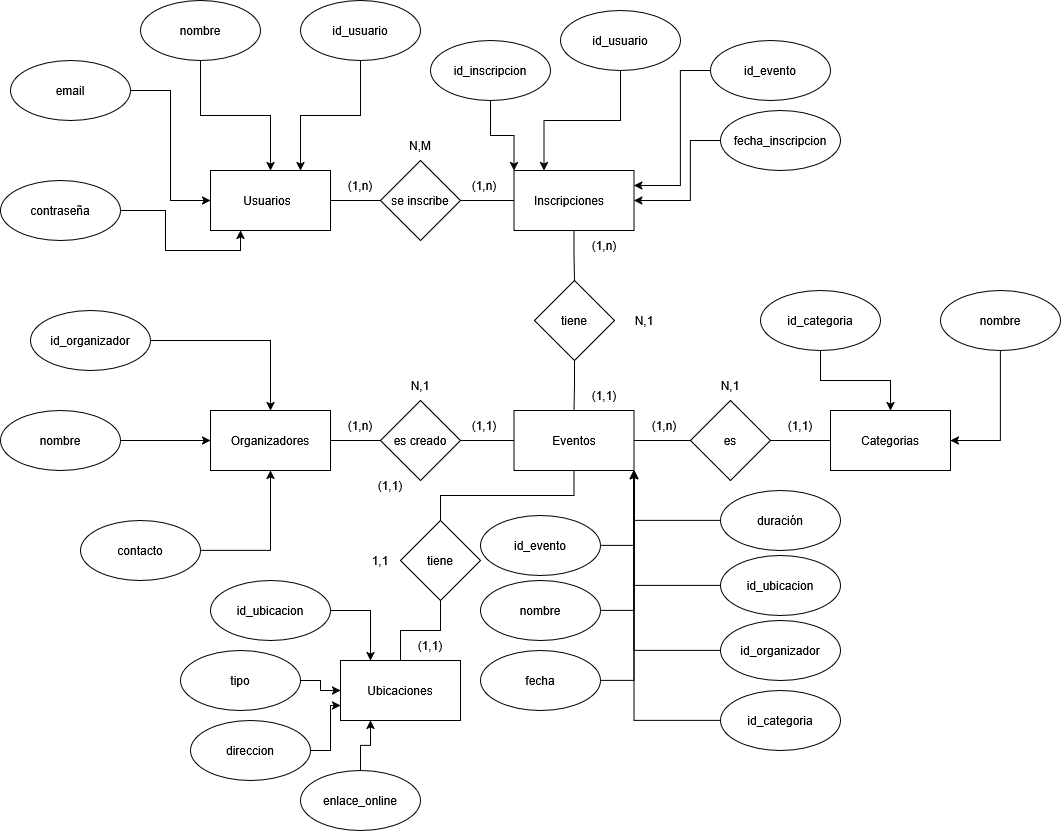

The diagram above was exported from draw.io. Its source (the exported page's mxGraphModel, read from the mxfile embedded in the PNG):
<mxGraphModel dx="792" dy="1132" grid="1" gridSize="10" guides="1" tooltips="1" connect="1" arrows="1" fold="1" page="1" pageScale="1" pageWidth="1169" pageHeight="1654" math="0" shadow="0">
  <root>
    <mxCell id="0" />
    <mxCell id="1" parent="0" />
    <mxCell id="xSQEsTbpReUmkJHRqVma-20" value="" style="edgeStyle=orthogonalEdgeStyle;rounded=0;orthogonalLoop=1;jettySize=auto;html=1;endArrow=none;endFill=0;" parent="1" source="xSQEsTbpReUmkJHRqVma-1" target="xSQEsTbpReUmkJHRqVma-11" edge="1">
      <mxGeometry relative="1" as="geometry" />
    </mxCell>
    <mxCell id="xSQEsTbpReUmkJHRqVma-1" value="Usuarios&lt;span style=&quot;white-space: pre;&quot;&gt;&#09;&lt;/span&gt;" style="rounded=0;whiteSpace=wrap;html=1;" parent="1" vertex="1">
      <mxGeometry x="260" y="210" width="120" height="60" as="geometry" />
    </mxCell>
    <mxCell id="xSQEsTbpReUmkJHRqVma-21" value="" style="edgeStyle=orthogonalEdgeStyle;rounded=0;orthogonalLoop=1;jettySize=auto;html=1;endArrow=none;endFill=0;" parent="1" source="xSQEsTbpReUmkJHRqVma-3" target="xSQEsTbpReUmkJHRqVma-11" edge="1">
      <mxGeometry relative="1" as="geometry" />
    </mxCell>
    <mxCell id="xSQEsTbpReUmkJHRqVma-22" value="" style="edgeStyle=orthogonalEdgeStyle;rounded=0;orthogonalLoop=1;jettySize=auto;html=1;endArrow=none;endFill=0;" parent="1" source="xSQEsTbpReUmkJHRqVma-3" target="xSQEsTbpReUmkJHRqVma-12" edge="1">
      <mxGeometry relative="1" as="geometry" />
    </mxCell>
    <mxCell id="xSQEsTbpReUmkJHRqVma-3" value="Inscripciones&lt;span style=&quot;white-space: pre;&quot;&gt;&#09;&lt;/span&gt;" style="rounded=0;whiteSpace=wrap;html=1;" parent="1" vertex="1">
      <mxGeometry x="563.5" y="210" width="120" height="60" as="geometry" />
    </mxCell>
    <mxCell id="xSQEsTbpReUmkJHRqVma-24" value="" style="edgeStyle=orthogonalEdgeStyle;rounded=0;orthogonalLoop=1;jettySize=auto;html=1;endArrow=none;endFill=0;exitX=1;exitY=0.5;exitDx=0;exitDy=0;" parent="1" source="xSQEsTbpReUmkJHRqVma-7" target="xSQEsTbpReUmkJHRqVma-13" edge="1">
      <mxGeometry relative="1" as="geometry">
        <mxPoint x="890" y="270" as="sourcePoint" />
      </mxGeometry>
    </mxCell>
    <mxCell id="xSQEsTbpReUmkJHRqVma-6" value="Organizadores" style="rounded=0;whiteSpace=wrap;html=1;" parent="1" vertex="1">
      <mxGeometry x="260" y="450" width="120" height="60" as="geometry" />
    </mxCell>
    <mxCell id="xSQEsTbpReUmkJHRqVma-7" value="Eventos" style="rounded=0;whiteSpace=wrap;html=1;" parent="1" vertex="1">
      <mxGeometry x="563.5" y="450" width="120" height="60" as="geometry" />
    </mxCell>
    <mxCell id="xSQEsTbpReUmkJHRqVma-8" value="Categorias" style="rounded=0;whiteSpace=wrap;html=1;" parent="1" vertex="1">
      <mxGeometry x="880" y="450" width="120" height="60" as="geometry" />
    </mxCell>
    <mxCell id="xSQEsTbpReUmkJHRqVma-9" value="Ubicaciones" style="rounded=0;whiteSpace=wrap;html=1;" parent="1" vertex="1">
      <mxGeometry x="390" y="700" width="120" height="60" as="geometry" />
    </mxCell>
    <mxCell id="xSQEsTbpReUmkJHRqVma-16" value="" style="edgeStyle=orthogonalEdgeStyle;rounded=0;orthogonalLoop=1;jettySize=auto;html=1;endArrow=none;endFill=0;" parent="1" source="xSQEsTbpReUmkJHRqVma-10" target="xSQEsTbpReUmkJHRqVma-6" edge="1">
      <mxGeometry relative="1" as="geometry" />
    </mxCell>
    <mxCell id="xSQEsTbpReUmkJHRqVma-17" style="edgeStyle=orthogonalEdgeStyle;rounded=0;orthogonalLoop=1;jettySize=auto;html=1;entryX=0;entryY=0.5;entryDx=0;entryDy=0;endArrow=none;endFill=0;" parent="1" source="xSQEsTbpReUmkJHRqVma-10" target="xSQEsTbpReUmkJHRqVma-7" edge="1">
      <mxGeometry relative="1" as="geometry">
        <mxPoint x="540" y="480" as="targetPoint" />
      </mxGeometry>
    </mxCell>
    <mxCell id="xSQEsTbpReUmkJHRqVma-10" value="es creado" style="rhombus;whiteSpace=wrap;html=1;" parent="1" vertex="1">
      <mxGeometry x="430" y="440" width="80" height="80" as="geometry" />
    </mxCell>
    <mxCell id="xSQEsTbpReUmkJHRqVma-11" value="se inscribe" style="rhombus;whiteSpace=wrap;html=1;" parent="1" vertex="1">
      <mxGeometry x="430" y="200" width="80" height="80" as="geometry" />
    </mxCell>
    <mxCell id="xSQEsTbpReUmkJHRqVma-23" value="" style="edgeStyle=orthogonalEdgeStyle;rounded=0;orthogonalLoop=1;jettySize=auto;html=1;endArrow=none;endFill=0;entryX=0.5;entryY=0;entryDx=0;entryDy=0;" parent="1" source="xSQEsTbpReUmkJHRqVma-12" target="xSQEsTbpReUmkJHRqVma-7" edge="1">
      <mxGeometry relative="1" as="geometry">
        <mxPoint x="830" y="240" as="targetPoint" />
      </mxGeometry>
    </mxCell>
    <mxCell id="xSQEsTbpReUmkJHRqVma-12" value="tiene" style="rhombus;whiteSpace=wrap;html=1;" parent="1" vertex="1">
      <mxGeometry x="584" y="320" width="80" height="80" as="geometry" />
    </mxCell>
    <mxCell id="xSQEsTbpReUmkJHRqVma-25" value="" style="edgeStyle=orthogonalEdgeStyle;rounded=0;orthogonalLoop=1;jettySize=auto;html=1;endArrow=none;endFill=0;" parent="1" source="xSQEsTbpReUmkJHRqVma-13" target="xSQEsTbpReUmkJHRqVma-8" edge="1">
      <mxGeometry relative="1" as="geometry" />
    </mxCell>
    <mxCell id="xSQEsTbpReUmkJHRqVma-13" value="es" style="rhombus;whiteSpace=wrap;html=1;" parent="1" vertex="1">
      <mxGeometry x="740" y="440" width="80" height="80" as="geometry" />
    </mxCell>
    <mxCell id="xSQEsTbpReUmkJHRqVma-33" value="(1,n)" style="text;html=1;align=center;verticalAlign=middle;whiteSpace=wrap;rounded=0;" parent="1" vertex="1">
      <mxGeometry x="380" y="210" width="60" height="30" as="geometry" />
    </mxCell>
    <mxCell id="xSQEsTbpReUmkJHRqVma-34" value="N,M" style="text;html=1;align=center;verticalAlign=middle;whiteSpace=wrap;rounded=0;" parent="1" vertex="1">
      <mxGeometry x="440" y="170" width="60" height="30" as="geometry" />
    </mxCell>
    <mxCell id="xSQEsTbpReUmkJHRqVma-35" value="(1,n)" style="text;html=1;align=center;verticalAlign=middle;whiteSpace=wrap;rounded=0;" parent="1" vertex="1">
      <mxGeometry x="503.5" y="210" width="60" height="30" as="geometry" />
    </mxCell>
    <mxCell id="xSQEsTbpReUmkJHRqVma-37" value="N,1" style="text;html=1;align=center;verticalAlign=middle;whiteSpace=wrap;rounded=0;" parent="1" vertex="1">
      <mxGeometry x="440" y="410" width="60" height="30" as="geometry" />
    </mxCell>
    <mxCell id="xSQEsTbpReUmkJHRqVma-39" value="&lt;div&gt;(1,1)&lt;/div&gt;" style="text;html=1;align=center;verticalAlign=middle;whiteSpace=wrap;rounded=0;" parent="1" vertex="1">
      <mxGeometry x="503.5" y="450" width="60" height="30" as="geometry" />
    </mxCell>
    <mxCell id="xSQEsTbpReUmkJHRqVma-41" value="(1,n)" style="text;html=1;align=center;verticalAlign=middle;whiteSpace=wrap;rounded=0;" parent="1" vertex="1">
      <mxGeometry x="380" y="450" width="60" height="30" as="geometry" />
    </mxCell>
    <mxCell id="hWC6S1bnkCeIZq01ZW3R-1" value="N,1" style="text;html=1;align=center;verticalAlign=middle;whiteSpace=wrap;rounded=0;" parent="1" vertex="1">
      <mxGeometry x="750" y="410" width="60" height="30" as="geometry" />
    </mxCell>
    <mxCell id="hWC6S1bnkCeIZq01ZW3R-2" value="&lt;div&gt;(1,1)&lt;/div&gt;" style="text;html=1;align=center;verticalAlign=middle;whiteSpace=wrap;rounded=0;" parent="1" vertex="1">
      <mxGeometry x="820" y="450" width="60" height="30" as="geometry" />
    </mxCell>
    <mxCell id="hWC6S1bnkCeIZq01ZW3R-3" value="(1,n)" style="text;html=1;align=center;verticalAlign=middle;whiteSpace=wrap;rounded=0;" parent="1" vertex="1">
      <mxGeometry x="684" y="450" width="60" height="30" as="geometry" />
    </mxCell>
    <mxCell id="hWC6S1bnkCeIZq01ZW3R-4" value="&lt;div&gt;(1,1)&lt;/div&gt;" style="text;html=1;align=center;verticalAlign=middle;whiteSpace=wrap;rounded=0;" parent="1" vertex="1">
      <mxGeometry x="410" y="510" width="60" height="30" as="geometry" />
    </mxCell>
    <mxCell id="hWC6S1bnkCeIZq01ZW3R-6" value="" style="edgeStyle=orthogonalEdgeStyle;rounded=0;orthogonalLoop=1;jettySize=auto;html=1;endArrow=none;startFill=0;exitX=0.5;exitY=0;exitDx=0;exitDy=0;" parent="1" source="hWC6S1bnkCeIZq01ZW3R-5" target="xSQEsTbpReUmkJHRqVma-7" edge="1">
      <mxGeometry relative="1" as="geometry" />
    </mxCell>
    <mxCell id="hWC6S1bnkCeIZq01ZW3R-7" value="" style="edgeStyle=orthogonalEdgeStyle;rounded=0;orthogonalLoop=1;jettySize=auto;html=1;endArrow=none;startFill=0;" parent="1" source="hWC6S1bnkCeIZq01ZW3R-5" target="xSQEsTbpReUmkJHRqVma-9" edge="1">
      <mxGeometry relative="1" as="geometry" />
    </mxCell>
    <mxCell id="hWC6S1bnkCeIZq01ZW3R-5" value="tiene" style="rhombus;whiteSpace=wrap;html=1;" parent="1" vertex="1">
      <mxGeometry x="450" y="560" width="80" height="80" as="geometry" />
    </mxCell>
    <mxCell id="hWC6S1bnkCeIZq01ZW3R-8" value="&lt;div&gt;(1,1)&lt;/div&gt;" style="text;html=1;align=center;verticalAlign=middle;whiteSpace=wrap;rounded=0;" parent="1" vertex="1">
      <mxGeometry x="450" y="670" width="60" height="30" as="geometry" />
    </mxCell>
    <mxCell id="hWC6S1bnkCeIZq01ZW3R-9" value="1,1" style="text;html=1;align=center;verticalAlign=middle;whiteSpace=wrap;rounded=0;" parent="1" vertex="1">
      <mxGeometry x="400" y="585" width="60" height="30" as="geometry" />
    </mxCell>
    <mxCell id="hWC6S1bnkCeIZq01ZW3R-11" value="&lt;div&gt;(1,1)&lt;/div&gt;" style="text;html=1;align=center;verticalAlign=middle;whiteSpace=wrap;rounded=0;" parent="1" vertex="1">
      <mxGeometry x="624" y="420" width="60" height="30" as="geometry" />
    </mxCell>
    <mxCell id="hWC6S1bnkCeIZq01ZW3R-12" value="(1,n)" style="text;html=1;align=center;verticalAlign=middle;whiteSpace=wrap;rounded=0;" parent="1" vertex="1">
      <mxGeometry x="624" y="270" width="60" height="30" as="geometry" />
    </mxCell>
    <mxCell id="hWC6S1bnkCeIZq01ZW3R-13" value="N,1" style="text;html=1;align=center;verticalAlign=middle;whiteSpace=wrap;rounded=0;" parent="1" vertex="1">
      <mxGeometry x="664" y="345" width="60" height="30" as="geometry" />
    </mxCell>
    <mxCell id="G1BQyOsyihFc9XpXkF0f-6" style="edgeStyle=orthogonalEdgeStyle;rounded=0;orthogonalLoop=1;jettySize=auto;html=1;" edge="1" parent="1" source="G1BQyOsyihFc9XpXkF0f-1" target="xSQEsTbpReUmkJHRqVma-1">
      <mxGeometry relative="1" as="geometry" />
    </mxCell>
    <mxCell id="G1BQyOsyihFc9XpXkF0f-1" value="nombre" style="ellipse;whiteSpace=wrap;html=1;" vertex="1" parent="1">
      <mxGeometry x="190" y="40" width="120" height="60" as="geometry" />
    </mxCell>
    <mxCell id="G1BQyOsyihFc9XpXkF0f-5" style="edgeStyle=orthogonalEdgeStyle;rounded=0;orthogonalLoop=1;jettySize=auto;html=1;entryX=0.75;entryY=0;entryDx=0;entryDy=0;" edge="1" parent="1" source="G1BQyOsyihFc9XpXkF0f-2" target="xSQEsTbpReUmkJHRqVma-1">
      <mxGeometry relative="1" as="geometry" />
    </mxCell>
    <mxCell id="G1BQyOsyihFc9XpXkF0f-2" value="id_usuario" style="ellipse;whiteSpace=wrap;html=1;" vertex="1" parent="1">
      <mxGeometry x="350" y="40" width="120" height="60" as="geometry" />
    </mxCell>
    <mxCell id="G1BQyOsyihFc9XpXkF0f-8" style="edgeStyle=orthogonalEdgeStyle;rounded=0;orthogonalLoop=1;jettySize=auto;html=1;entryX=0.25;entryY=1;entryDx=0;entryDy=0;" edge="1" parent="1" source="G1BQyOsyihFc9XpXkF0f-3" target="xSQEsTbpReUmkJHRqVma-1">
      <mxGeometry relative="1" as="geometry" />
    </mxCell>
    <mxCell id="G1BQyOsyihFc9XpXkF0f-3" value="contraseña" style="ellipse;whiteSpace=wrap;html=1;" vertex="1" parent="1">
      <mxGeometry x="50" y="220" width="120" height="60" as="geometry" />
    </mxCell>
    <mxCell id="G1BQyOsyihFc9XpXkF0f-7" style="edgeStyle=orthogonalEdgeStyle;rounded=0;orthogonalLoop=1;jettySize=auto;html=1;entryX=0;entryY=0.5;entryDx=0;entryDy=0;" edge="1" parent="1" source="G1BQyOsyihFc9XpXkF0f-4" target="xSQEsTbpReUmkJHRqVma-1">
      <mxGeometry relative="1" as="geometry" />
    </mxCell>
    <mxCell id="G1BQyOsyihFc9XpXkF0f-4" value="email" style="ellipse;whiteSpace=wrap;html=1;" vertex="1" parent="1">
      <mxGeometry x="60" y="100" width="120" height="60" as="geometry" />
    </mxCell>
    <mxCell id="G1BQyOsyihFc9XpXkF0f-14" style="edgeStyle=orthogonalEdgeStyle;rounded=0;orthogonalLoop=1;jettySize=auto;html=1;entryX=0.5;entryY=1;entryDx=0;entryDy=0;" edge="1" parent="1" source="G1BQyOsyihFc9XpXkF0f-9" target="xSQEsTbpReUmkJHRqVma-6">
      <mxGeometry relative="1" as="geometry" />
    </mxCell>
    <mxCell id="G1BQyOsyihFc9XpXkF0f-9" value="contacto" style="ellipse;whiteSpace=wrap;html=1;" vertex="1" parent="1">
      <mxGeometry x="130" y="560" width="120" height="60" as="geometry" />
    </mxCell>
    <mxCell id="G1BQyOsyihFc9XpXkF0f-13" style="edgeStyle=orthogonalEdgeStyle;rounded=0;orthogonalLoop=1;jettySize=auto;html=1;entryX=0;entryY=0.5;entryDx=0;entryDy=0;" edge="1" parent="1" source="G1BQyOsyihFc9XpXkF0f-10" target="xSQEsTbpReUmkJHRqVma-6">
      <mxGeometry relative="1" as="geometry" />
    </mxCell>
    <mxCell id="G1BQyOsyihFc9XpXkF0f-10" value="nombre" style="ellipse;whiteSpace=wrap;html=1;" vertex="1" parent="1">
      <mxGeometry x="50" y="450" width="120" height="60" as="geometry" />
    </mxCell>
    <mxCell id="G1BQyOsyihFc9XpXkF0f-12" style="edgeStyle=orthogonalEdgeStyle;rounded=0;orthogonalLoop=1;jettySize=auto;html=1;entryX=0.5;entryY=0;entryDx=0;entryDy=0;" edge="1" parent="1" source="G1BQyOsyihFc9XpXkF0f-11" target="xSQEsTbpReUmkJHRqVma-6">
      <mxGeometry relative="1" as="geometry" />
    </mxCell>
    <mxCell id="G1BQyOsyihFc9XpXkF0f-11" value="id_organizador" style="ellipse;whiteSpace=wrap;html=1;" vertex="1" parent="1">
      <mxGeometry x="80" y="350" width="120" height="60" as="geometry" />
    </mxCell>
    <mxCell id="G1BQyOsyihFc9XpXkF0f-17" style="edgeStyle=orthogonalEdgeStyle;rounded=0;orthogonalLoop=1;jettySize=auto;html=1;entryX=1;entryY=0.5;entryDx=0;entryDy=0;" edge="1" parent="1" source="G1BQyOsyihFc9XpXkF0f-15" target="xSQEsTbpReUmkJHRqVma-8">
      <mxGeometry relative="1" as="geometry" />
    </mxCell>
    <mxCell id="G1BQyOsyihFc9XpXkF0f-15" value="nombre" style="ellipse;whiteSpace=wrap;html=1;" vertex="1" parent="1">
      <mxGeometry x="990" y="330" width="120" height="60" as="geometry" />
    </mxCell>
    <mxCell id="G1BQyOsyihFc9XpXkF0f-18" style="edgeStyle=orthogonalEdgeStyle;rounded=0;orthogonalLoop=1;jettySize=auto;html=1;" edge="1" parent="1" source="G1BQyOsyihFc9XpXkF0f-16" target="xSQEsTbpReUmkJHRqVma-8">
      <mxGeometry relative="1" as="geometry" />
    </mxCell>
    <mxCell id="G1BQyOsyihFc9XpXkF0f-16" value="id_categoria" style="ellipse;whiteSpace=wrap;html=1;" vertex="1" parent="1">
      <mxGeometry x="810" y="330" width="120" height="60" as="geometry" />
    </mxCell>
    <mxCell id="G1BQyOsyihFc9XpXkF0f-27" style="edgeStyle=orthogonalEdgeStyle;rounded=0;orthogonalLoop=1;jettySize=auto;html=1;entryX=1;entryY=0.5;entryDx=0;entryDy=0;" edge="1" parent="1" source="G1BQyOsyihFc9XpXkF0f-20" target="xSQEsTbpReUmkJHRqVma-3">
      <mxGeometry relative="1" as="geometry">
        <Array as="points">
          <mxPoint x="740" y="180" />
          <mxPoint x="740" y="240" />
        </Array>
      </mxGeometry>
    </mxCell>
    <mxCell id="G1BQyOsyihFc9XpXkF0f-20" value="fecha_inscripcion" style="ellipse;whiteSpace=wrap;html=1;" vertex="1" parent="1">
      <mxGeometry x="770" y="150" width="120" height="60" as="geometry" />
    </mxCell>
    <mxCell id="G1BQyOsyihFc9XpXkF0f-25" style="edgeStyle=orthogonalEdgeStyle;rounded=0;orthogonalLoop=1;jettySize=auto;html=1;entryX=0.25;entryY=0;entryDx=0;entryDy=0;" edge="1" parent="1" source="G1BQyOsyihFc9XpXkF0f-21" target="xSQEsTbpReUmkJHRqVma-3">
      <mxGeometry relative="1" as="geometry" />
    </mxCell>
    <mxCell id="G1BQyOsyihFc9XpXkF0f-21" value="id_usuario" style="ellipse;whiteSpace=wrap;html=1;" vertex="1" parent="1">
      <mxGeometry x="610" y="50" width="120" height="60" as="geometry" />
    </mxCell>
    <mxCell id="G1BQyOsyihFc9XpXkF0f-26" style="edgeStyle=orthogonalEdgeStyle;rounded=0;orthogonalLoop=1;jettySize=auto;html=1;entryX=1;entryY=0.25;entryDx=0;entryDy=0;" edge="1" parent="1" source="G1BQyOsyihFc9XpXkF0f-22" target="xSQEsTbpReUmkJHRqVma-3">
      <mxGeometry relative="1" as="geometry">
        <Array as="points">
          <mxPoint x="730" y="110" />
          <mxPoint x="730" y="225" />
        </Array>
      </mxGeometry>
    </mxCell>
    <mxCell id="G1BQyOsyihFc9XpXkF0f-22" value="id_evento" style="ellipse;whiteSpace=wrap;html=1;" vertex="1" parent="1">
      <mxGeometry x="760" y="80" width="120" height="60" as="geometry" />
    </mxCell>
    <mxCell id="G1BQyOsyihFc9XpXkF0f-24" style="edgeStyle=orthogonalEdgeStyle;rounded=0;orthogonalLoop=1;jettySize=auto;html=1;entryX=0;entryY=0;entryDx=0;entryDy=0;" edge="1" parent="1" source="G1BQyOsyihFc9XpXkF0f-23" target="xSQEsTbpReUmkJHRqVma-3">
      <mxGeometry relative="1" as="geometry" />
    </mxCell>
    <mxCell id="G1BQyOsyihFc9XpXkF0f-23" value="id_inscripcion" style="ellipse;whiteSpace=wrap;html=1;" vertex="1" parent="1">
      <mxGeometry x="480" y="80" width="120" height="60" as="geometry" />
    </mxCell>
    <mxCell id="G1BQyOsyihFc9XpXkF0f-33" style="edgeStyle=orthogonalEdgeStyle;rounded=0;orthogonalLoop=1;jettySize=auto;html=1;entryX=0.25;entryY=0;entryDx=0;entryDy=0;" edge="1" parent="1" source="G1BQyOsyihFc9XpXkF0f-32" target="xSQEsTbpReUmkJHRqVma-9">
      <mxGeometry relative="1" as="geometry" />
    </mxCell>
    <mxCell id="G1BQyOsyihFc9XpXkF0f-32" value="id_ubicacion" style="ellipse;whiteSpace=wrap;html=1;" vertex="1" parent="1">
      <mxGeometry x="260" y="620" width="120" height="60" as="geometry" />
    </mxCell>
    <mxCell id="G1BQyOsyihFc9XpXkF0f-39" style="edgeStyle=orthogonalEdgeStyle;rounded=0;orthogonalLoop=1;jettySize=auto;html=1;entryX=0.25;entryY=1;entryDx=0;entryDy=0;" edge="1" parent="1" source="G1BQyOsyihFc9XpXkF0f-34" target="xSQEsTbpReUmkJHRqVma-9">
      <mxGeometry relative="1" as="geometry" />
    </mxCell>
    <mxCell id="G1BQyOsyihFc9XpXkF0f-34" value="enlace_online" style="ellipse;whiteSpace=wrap;html=1;" vertex="1" parent="1">
      <mxGeometry x="350" y="810" width="120" height="60" as="geometry" />
    </mxCell>
    <mxCell id="G1BQyOsyihFc9XpXkF0f-38" style="edgeStyle=orthogonalEdgeStyle;rounded=0;orthogonalLoop=1;jettySize=auto;html=1;entryX=0;entryY=0.75;entryDx=0;entryDy=0;" edge="1" parent="1" source="G1BQyOsyihFc9XpXkF0f-35" target="xSQEsTbpReUmkJHRqVma-9">
      <mxGeometry relative="1" as="geometry" />
    </mxCell>
    <mxCell id="G1BQyOsyihFc9XpXkF0f-35" value="direccion" style="ellipse;whiteSpace=wrap;html=1;" vertex="1" parent="1">
      <mxGeometry x="240" y="760" width="120" height="60" as="geometry" />
    </mxCell>
    <mxCell id="G1BQyOsyihFc9XpXkF0f-37" style="edgeStyle=orthogonalEdgeStyle;rounded=0;orthogonalLoop=1;jettySize=auto;html=1;entryX=0;entryY=0.5;entryDx=0;entryDy=0;" edge="1" parent="1" source="G1BQyOsyihFc9XpXkF0f-36" target="xSQEsTbpReUmkJHRqVma-9">
      <mxGeometry relative="1" as="geometry" />
    </mxCell>
    <mxCell id="G1BQyOsyihFc9XpXkF0f-36" value="tipo" style="ellipse;whiteSpace=wrap;html=1;" vertex="1" parent="1">
      <mxGeometry x="230" y="690" width="120" height="60" as="geometry" />
    </mxCell>
    <mxCell id="G1BQyOsyihFc9XpXkF0f-50" style="edgeStyle=orthogonalEdgeStyle;rounded=0;orthogonalLoop=1;jettySize=auto;html=1;entryX=1;entryY=1;entryDx=0;entryDy=0;" edge="1" parent="1" source="G1BQyOsyihFc9XpXkF0f-40" target="xSQEsTbpReUmkJHRqVma-7">
      <mxGeometry relative="1" as="geometry" />
    </mxCell>
    <mxCell id="G1BQyOsyihFc9XpXkF0f-40" value="id_categoria" style="ellipse;whiteSpace=wrap;html=1;" vertex="1" parent="1">
      <mxGeometry x="770" y="730" width="120" height="60" as="geometry" />
    </mxCell>
    <mxCell id="G1BQyOsyihFc9XpXkF0f-51" style="edgeStyle=orthogonalEdgeStyle;rounded=0;orthogonalLoop=1;jettySize=auto;html=1;entryX=1;entryY=1;entryDx=0;entryDy=0;" edge="1" parent="1" source="G1BQyOsyihFc9XpXkF0f-41" target="xSQEsTbpReUmkJHRqVma-7">
      <mxGeometry relative="1" as="geometry" />
    </mxCell>
    <mxCell id="G1BQyOsyihFc9XpXkF0f-41" value="id_organizador" style="ellipse;whiteSpace=wrap;html=1;" vertex="1" parent="1">
      <mxGeometry x="770" y="660" width="120" height="60" as="geometry" />
    </mxCell>
    <mxCell id="G1BQyOsyihFc9XpXkF0f-52" style="edgeStyle=orthogonalEdgeStyle;rounded=0;orthogonalLoop=1;jettySize=auto;html=1;entryX=1;entryY=1;entryDx=0;entryDy=0;" edge="1" parent="1" source="G1BQyOsyihFc9XpXkF0f-42" target="xSQEsTbpReUmkJHRqVma-7">
      <mxGeometry relative="1" as="geometry" />
    </mxCell>
    <mxCell id="G1BQyOsyihFc9XpXkF0f-42" value="id_ubicacion" style="ellipse;whiteSpace=wrap;html=1;" vertex="1" parent="1">
      <mxGeometry x="770" y="595" width="120" height="60" as="geometry" />
    </mxCell>
    <mxCell id="G1BQyOsyihFc9XpXkF0f-53" style="edgeStyle=orthogonalEdgeStyle;rounded=0;orthogonalLoop=1;jettySize=auto;html=1;entryX=1;entryY=1;entryDx=0;entryDy=0;" edge="1" parent="1" source="G1BQyOsyihFc9XpXkF0f-43" target="xSQEsTbpReUmkJHRqVma-7">
      <mxGeometry relative="1" as="geometry">
        <mxPoint x="690" y="520" as="targetPoint" />
      </mxGeometry>
    </mxCell>
    <mxCell id="G1BQyOsyihFc9XpXkF0f-43" value="duración" style="ellipse;whiteSpace=wrap;html=1;" vertex="1" parent="1">
      <mxGeometry x="770" y="530" width="120" height="60" as="geometry" />
    </mxCell>
    <mxCell id="G1BQyOsyihFc9XpXkF0f-49" style="edgeStyle=orthogonalEdgeStyle;rounded=0;orthogonalLoop=1;jettySize=auto;html=1;entryX=1;entryY=1;entryDx=0;entryDy=0;exitX=1;exitY=0.5;exitDx=0;exitDy=0;" edge="1" parent="1" source="G1BQyOsyihFc9XpXkF0f-44" target="xSQEsTbpReUmkJHRqVma-7">
      <mxGeometry relative="1" as="geometry" />
    </mxCell>
    <mxCell id="G1BQyOsyihFc9XpXkF0f-44" value="fecha" style="ellipse;whiteSpace=wrap;html=1;" vertex="1" parent="1">
      <mxGeometry x="530" y="690" width="120" height="60" as="geometry" />
    </mxCell>
    <mxCell id="G1BQyOsyihFc9XpXkF0f-47" style="edgeStyle=orthogonalEdgeStyle;rounded=0;orthogonalLoop=1;jettySize=auto;html=1;entryX=1;entryY=1;entryDx=0;entryDy=0;exitX=1;exitY=0.5;exitDx=0;exitDy=0;" edge="1" parent="1" source="G1BQyOsyihFc9XpXkF0f-45" target="xSQEsTbpReUmkJHRqVma-7">
      <mxGeometry relative="1" as="geometry" />
    </mxCell>
    <mxCell id="G1BQyOsyihFc9XpXkF0f-45" value="nombre" style="ellipse;whiteSpace=wrap;html=1;" vertex="1" parent="1">
      <mxGeometry x="530" y="620" width="120" height="60" as="geometry" />
    </mxCell>
    <mxCell id="G1BQyOsyihFc9XpXkF0f-48" style="edgeStyle=orthogonalEdgeStyle;rounded=0;orthogonalLoop=1;jettySize=auto;html=1;entryX=1;entryY=1;entryDx=0;entryDy=0;exitX=1;exitY=0.5;exitDx=0;exitDy=0;" edge="1" parent="1" source="G1BQyOsyihFc9XpXkF0f-46" target="xSQEsTbpReUmkJHRqVma-7">
      <mxGeometry relative="1" as="geometry" />
    </mxCell>
    <mxCell id="G1BQyOsyihFc9XpXkF0f-46" value="id_evento" style="ellipse;whiteSpace=wrap;html=1;" vertex="1" parent="1">
      <mxGeometry x="530" y="555" width="120" height="60" as="geometry" />
    </mxCell>
  </root>
</mxGraphModel>